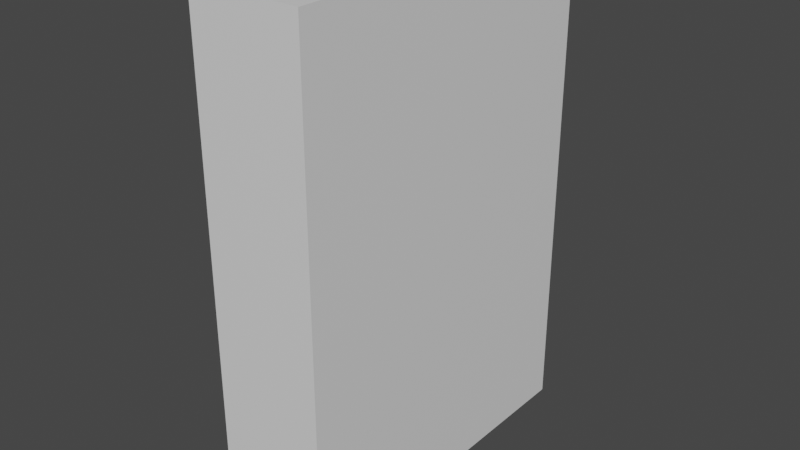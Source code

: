 # Source: Sleeping_Tablets.blend  (saved by Blender 3.3.6; exported with 4.5.12 LTS)
import bpy
from mathutils import Matrix  # noqa: F401  (used for matrix-valued properties, if any)

bpy.ops.wm.read_factory_settings(use_empty=True)
scene = bpy.context.scene
scene.name = 'Scene'

# ---- collections
col_collection = bpy.data.collections.new('Collection'); scene.collection.children.link(col_collection)

# ---- materials (node trees are filled in below, after node groups)
mat_material = bpy.data.materials.new('Material')
mat_material.alpha_threshold = 0.0
mat_material.use_transparent_shadow = False
mat_material.roughness = 0.5
mat_material.line_color = (0.0, 0.0, 0.0, 1.0)

# ---- material node trees
mat_material.use_nodes = True; mat_material.node_tree.nodes.clear()
_N = mat_material.node_tree.nodes; _L = mat_material.node_tree.links
n0 = _N.new('ShaderNodeOutputMaterial'); n0.name = 'Material Output'; n0.location = (300, 300)
n1 = _N.new('ShaderNodeBsdfPrincipled'); n1.name = 'Principled BSDF'; n1.location = (10, 300)
n1.distribution = 'GGX'
n1.subsurface_method = 'RANDOM_WALK_SKIN'
n1.inputs[3].default_value = 1.45
n1.inputs[27].default_value = (0.0, 0.0, 0.0, 1.0)
n1.inputs[28].default_value = 1.0
_L.new(n1.outputs[0], n0.inputs[0])
n0.is_active_output = True

# ---- world
world_world = bpy.data.worlds.new('World'); scene.world = world_world
world_world.use_nodes = True; world_world.node_tree.nodes.clear()
_N = world_world.node_tree.nodes; _L = world_world.node_tree.links
n0 = _N.new('ShaderNodeOutputWorld'); n0.name = 'World Output'; n0.location = (300, 300)
n1 = _N.new('ShaderNodeBackground'); n1.name = 'Background'; n1.location = (10, 300)
n1.inputs[0].default_value = (0.05088, 0.05088, 0.05088, 1.0)
_L.new(n1.outputs[0], n0.inputs[0])
n0.is_active_output = True
world_world.color = (0.05088, 0.05088, 0.05088)
world_world.use_sun_shadow = False
world_world.sun_shadow_jitter_overblur = 0.0

# ---- meshes
me_cube = bpy.data.meshes.new('Cube')
me_cube.from_pydata([(0.081, 0.25, 0.36), (0.081, 0.25, -0.36), (0.081, -0.25, 0.36), (0.081, -0.25, -0.36), (-0.081, 0.25, 0.36), (-0.081, 0.25, -0.36), (-0.081, -0.25, 0.36), (-0.081, -0.25, -0.36)], [], [(0, 4, 6, 2), (3, 2, 6, 7), (7, 6, 4, 5), (5, 1, 3, 7), (1, 0, 2, 3), (5, 4, 0, 1)])
_uv = me_cube.uv_layers.new(name='UVMap')
_uv.uv.foreach_set('vector', [0.625, 0.5, 0.875, 0.5, 0.875, 0.75, 0.625, 0.75, 0.375, 0.75, 0.625, 0.75, 0.625, 1.0, 0.375, 1.0, 0.375, 0.0, 0.625, 0.0, 0.625, 0.25, 0.375, 0.25, 0.125, 0.5, 0.375, 0.5, 0.375, 0.75, 0.125, 0.75, 0.375, 0.5, 0.625, 0.5, 0.625, 0.75, 0.375, 0.75, 0.375, 0.25, 0.625, 0.25, 0.625, 0.5, 0.375, 0.5])
me_cube.materials.append(mat_material)
me_cube.use_mirror_vertex_groups = False
me_cube.update()

# ---- objects
ob_cube = bpy.data.objects.new('Cube', me_cube)

# ---- transforms, parenting, visibility, modifiers, constraints
ob_cube.location = (0.0, 0.0, 0.0)
ob_cube.lock_rotations_4d = False
ob_cube.empty_display_type = 'ARROWS'
ob_cube.lineart.crease_threshold = 0.0

# ---- collection membership
col_collection.objects.link(ob_cube)

# ---- scene / render settings (as saved in the file)
scene.frame_start = 1; scene.frame_end = 250; scene.frame_set(1)
scene.render.engine = 'BLENDER_EEVEE_NEXT'
scene.cycles.sampling_pattern = 'TABULATED_SOBOL'
scene.cycles.use_light_tree = False
scene.view_settings.view_transform = 'Filmic'
bpy.context.view_layer.update()

# ---- added for rendering (the .blend has no active camera and no usable light): camera, sun
cam_auto = bpy.data.cameras.new('AutoCamera')
cam_auto.lens = 50.0
cam_auto.sensor_width = 36.0
cam_auto.clip_end = 1000.0
ob_auto_camera = bpy.data.objects.new('AutoCamera', cam_auto)
scene.collection.objects.link(ob_auto_camera)
ob_auto_camera.location = (0.824771, -0.989725, 0.659817)
ob_auto_camera.rotation_euler = (1.09748, -7.21219e-08, 0.694738)
scene.camera = ob_auto_camera
light_auto_sun = bpy.data.lights.new('AutoSun', 'SUN')
light_auto_sun.energy = 3.0
light_auto_sun.angle = 0.0523599
ob_auto_sun = bpy.data.objects.new('AutoSun', light_auto_sun)
scene.collection.objects.link(ob_auto_sun)
ob_auto_sun.rotation_euler = (0.872665, 0.174533, 0.523599)
bpy.context.view_layer.update()
